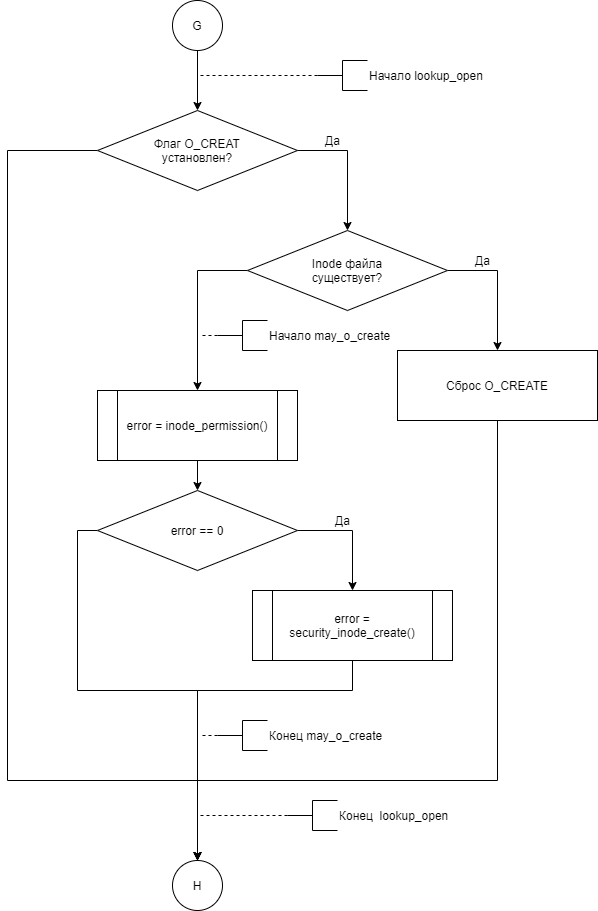

The diagram above was exported from draw.io. Its source (the exported page's mxGraphModel, read from the mxfile embedded in the PNG):
<mxGraphModel dx="581" dy="-5037" grid="1" gridSize="10" guides="1" tooltips="1" connect="1" arrows="1" fold="1" page="1" pageScale="1" pageWidth="827" pageHeight="1169" math="0" shadow="0">
  <root>
    <mxCell id="2fjjU2OgUr4mW-oNpN7T-0" />
    <mxCell id="2fjjU2OgUr4mW-oNpN7T-1" parent="2fjjU2OgUr4mW-oNpN7T-0" />
    <mxCell id="2fjjU2OgUr4mW-oNpN7T-2" style="edgeStyle=orthogonalEdgeStyle;rounded=0;orthogonalLoop=1;jettySize=auto;html=1;exitX=0.5;exitY=1;exitDx=0;exitDy=0;exitPerimeter=0;entryX=0.5;entryY=0;entryDx=0;entryDy=0;endArrow=classic;endFill=1;" edge="1" parent="2fjjU2OgUr4mW-oNpN7T-1" target="2fjjU2OgUr4mW-oNpN7T-5">
      <mxGeometry relative="1" as="geometry">
        <mxPoint x="1130" y="5979.999999999999" as="sourcePoint" />
      </mxGeometry>
    </mxCell>
    <mxCell id="2fjjU2OgUr4mW-oNpN7T-3" style="edgeStyle=orthogonalEdgeStyle;rounded=0;orthogonalLoop=1;jettySize=auto;html=1;exitX=1;exitY=0.5;exitDx=0;exitDy=0;entryX=0.5;entryY=0;entryDx=0;entryDy=0;endArrow=classic;endFill=1;" edge="1" parent="2fjjU2OgUr4mW-oNpN7T-1" source="2fjjU2OgUr4mW-oNpN7T-5" target="2fjjU2OgUr4mW-oNpN7T-8">
      <mxGeometry relative="1" as="geometry" />
    </mxCell>
    <mxCell id="2fjjU2OgUr4mW-oNpN7T-4" style="edgeStyle=orthogonalEdgeStyle;rounded=0;orthogonalLoop=1;jettySize=auto;html=1;exitX=0;exitY=0.5;exitDx=0;exitDy=0;entryX=0.5;entryY=0;entryDx=0;entryDy=0;entryPerimeter=0;endArrow=classic;endFill=1;" edge="1" parent="2fjjU2OgUr4mW-oNpN7T-1" source="2fjjU2OgUr4mW-oNpN7T-5">
      <mxGeometry relative="1" as="geometry">
        <Array as="points">
          <mxPoint x="940" y="6080" />
          <mxPoint x="940" y="6710" />
          <mxPoint x="1130" y="6710" />
        </Array>
        <mxPoint x="1130" y="6789.999999999999" as="targetPoint" />
      </mxGeometry>
    </mxCell>
    <mxCell id="2fjjU2OgUr4mW-oNpN7T-5" value="Флаг O_CREAT&lt;br&gt;установлен?" style="rhombus;whiteSpace=wrap;html=1;strokeWidth=1;" vertex="1" parent="2fjjU2OgUr4mW-oNpN7T-1">
      <mxGeometry x="1030" y="6040" width="200" height="80" as="geometry" />
    </mxCell>
    <mxCell id="2fjjU2OgUr4mW-oNpN7T-6" style="edgeStyle=orthogonalEdgeStyle;rounded=0;orthogonalLoop=1;jettySize=auto;html=1;exitX=0;exitY=0.5;exitDx=0;exitDy=0;entryX=0.5;entryY=0;entryDx=0;entryDy=0;endArrow=classic;endFill=1;" edge="1" parent="2fjjU2OgUr4mW-oNpN7T-1" source="2fjjU2OgUr4mW-oNpN7T-8" target="2fjjU2OgUr4mW-oNpN7T-16">
      <mxGeometry relative="1" as="geometry">
        <mxPoint x="1130" y="6280" as="targetPoint" />
      </mxGeometry>
    </mxCell>
    <mxCell id="2fjjU2OgUr4mW-oNpN7T-7" style="edgeStyle=orthogonalEdgeStyle;rounded=0;orthogonalLoop=1;jettySize=auto;html=1;exitX=1;exitY=0.5;exitDx=0;exitDy=0;entryX=0.5;entryY=0;entryDx=0;entryDy=0;endArrow=classic;endFill=1;" edge="1" parent="2fjjU2OgUr4mW-oNpN7T-1" source="2fjjU2OgUr4mW-oNpN7T-8" target="2fjjU2OgUr4mW-oNpN7T-10">
      <mxGeometry relative="1" as="geometry" />
    </mxCell>
    <mxCell id="2fjjU2OgUr4mW-oNpN7T-8" value="Inode файла&lt;br&gt;существует?" style="rhombus;whiteSpace=wrap;html=1;strokeWidth=1;" vertex="1" parent="2fjjU2OgUr4mW-oNpN7T-1">
      <mxGeometry x="1180" y="6160" width="200" height="80" as="geometry" />
    </mxCell>
    <mxCell id="2fjjU2OgUr4mW-oNpN7T-9" style="edgeStyle=orthogonalEdgeStyle;rounded=0;orthogonalLoop=1;jettySize=auto;html=1;exitX=0.5;exitY=1;exitDx=0;exitDy=0;entryX=0.5;entryY=0;entryDx=0;entryDy=0;entryPerimeter=0;endArrow=classic;endFill=1;" edge="1" parent="2fjjU2OgUr4mW-oNpN7T-1" source="2fjjU2OgUr4mW-oNpN7T-10">
      <mxGeometry relative="1" as="geometry">
        <mxPoint x="1130" y="6789.999999999999" as="targetPoint" />
        <Array as="points">
          <mxPoint x="1430" y="6710" />
          <mxPoint x="1130" y="6710" />
        </Array>
      </mxGeometry>
    </mxCell>
    <mxCell id="2fjjU2OgUr4mW-oNpN7T-10" value="Сброс O_CREATE" style="rounded=0;whiteSpace=wrap;html=1;strokeWidth=1;" vertex="1" parent="2fjjU2OgUr4mW-oNpN7T-1">
      <mxGeometry x="1330" y="6280" width="200" height="70" as="geometry" />
    </mxCell>
    <mxCell id="2fjjU2OgUr4mW-oNpN7T-11" value="Да" style="text;html=1;align=center;verticalAlign=middle;resizable=0;points=[];autosize=1;" vertex="1" parent="2fjjU2OgUr4mW-oNpN7T-1">
      <mxGeometry x="1250" y="6060" width="30" height="20" as="geometry" />
    </mxCell>
    <mxCell id="2fjjU2OgUr4mW-oNpN7T-12" value="Да" style="text;html=1;align=center;verticalAlign=middle;resizable=0;points=[];autosize=1;" vertex="1" parent="2fjjU2OgUr4mW-oNpN7T-1">
      <mxGeometry x="1400" y="6180" width="30" height="20" as="geometry" />
    </mxCell>
    <mxCell id="2fjjU2OgUr4mW-oNpN7T-13" style="edgeStyle=orthogonalEdgeStyle;rounded=0;orthogonalLoop=1;jettySize=auto;html=1;exitX=0;exitY=0.5;exitDx=0;exitDy=0;exitPerimeter=0;dashed=1;endArrow=none;endFill=0;" edge="1" parent="2fjjU2OgUr4mW-oNpN7T-1" source="2fjjU2OgUr4mW-oNpN7T-14">
      <mxGeometry relative="1" as="geometry">
        <mxPoint x="1130" y="6004.999999999999" as="targetPoint" />
      </mxGeometry>
    </mxCell>
    <mxCell id="2fjjU2OgUr4mW-oNpN7T-14" value="Начало lookup_open" style="strokeWidth=1;html=1;shape=mxgraph.flowchart.annotation_2;align=left;labelPosition=right;pointerEvents=1;gradientColor=none;" vertex="1" parent="2fjjU2OgUr4mW-oNpN7T-1">
      <mxGeometry x="1250" y="5990" width="50" height="30" as="geometry" />
    </mxCell>
    <mxCell id="2fjjU2OgUr4mW-oNpN7T-15" style="edgeStyle=orthogonalEdgeStyle;rounded=0;orthogonalLoop=1;jettySize=auto;html=1;exitX=0.5;exitY=1;exitDx=0;exitDy=0;entryX=0.5;entryY=0;entryDx=0;entryDy=0;endArrow=classic;endFill=1;" edge="1" parent="2fjjU2OgUr4mW-oNpN7T-1" source="2fjjU2OgUr4mW-oNpN7T-16" target="2fjjU2OgUr4mW-oNpN7T-19">
      <mxGeometry relative="1" as="geometry" />
    </mxCell>
    <mxCell id="2fjjU2OgUr4mW-oNpN7T-16" value="error = inode_permission()" style="shape=process;whiteSpace=wrap;html=1;backgroundOutline=1;" vertex="1" parent="2fjjU2OgUr4mW-oNpN7T-1">
      <mxGeometry x="1030" y="6320" width="200" height="70" as="geometry" />
    </mxCell>
    <mxCell id="2fjjU2OgUr4mW-oNpN7T-17" style="edgeStyle=orthogonalEdgeStyle;rounded=0;orthogonalLoop=1;jettySize=auto;html=1;exitX=1;exitY=0.5;exitDx=0;exitDy=0;entryX=0.5;entryY=0;entryDx=0;entryDy=0;endArrow=classic;endFill=1;" edge="1" parent="2fjjU2OgUr4mW-oNpN7T-1" source="2fjjU2OgUr4mW-oNpN7T-19" target="2fjjU2OgUr4mW-oNpN7T-21">
      <mxGeometry relative="1" as="geometry" />
    </mxCell>
    <mxCell id="2fjjU2OgUr4mW-oNpN7T-18" style="edgeStyle=orthogonalEdgeStyle;rounded=0;orthogonalLoop=1;jettySize=auto;html=1;exitX=0;exitY=0.5;exitDx=0;exitDy=0;entryX=0.5;entryY=0;entryDx=0;entryDy=0;entryPerimeter=0;" edge="1" parent="2fjjU2OgUr4mW-oNpN7T-1" source="2fjjU2OgUr4mW-oNpN7T-19">
      <mxGeometry relative="1" as="geometry">
        <mxPoint x="1130" y="6789.999999999999" as="targetPoint" />
        <Array as="points">
          <mxPoint x="1010" y="6460" />
          <mxPoint x="1010" y="6620" />
          <mxPoint x="1130" y="6620" />
        </Array>
      </mxGeometry>
    </mxCell>
    <mxCell id="2fjjU2OgUr4mW-oNpN7T-19" value="error == 0" style="rhombus;whiteSpace=wrap;html=1;strokeWidth=1;" vertex="1" parent="2fjjU2OgUr4mW-oNpN7T-1">
      <mxGeometry x="1030" y="6420" width="200" height="80" as="geometry" />
    </mxCell>
    <mxCell id="2fjjU2OgUr4mW-oNpN7T-20" style="edgeStyle=orthogonalEdgeStyle;rounded=0;orthogonalLoop=1;jettySize=auto;html=1;exitX=0.5;exitY=1;exitDx=0;exitDy=0;entryX=0.5;entryY=0;entryDx=0;entryDy=0;entryPerimeter=0;" edge="1" parent="2fjjU2OgUr4mW-oNpN7T-1" source="2fjjU2OgUr4mW-oNpN7T-21">
      <mxGeometry relative="1" as="geometry">
        <mxPoint x="1130" y="6789.999999999999" as="targetPoint" />
        <Array as="points">
          <mxPoint x="1285" y="6620" />
          <mxPoint x="1130" y="6620" />
        </Array>
      </mxGeometry>
    </mxCell>
    <mxCell id="2fjjU2OgUr4mW-oNpN7T-21" value="error = security_inode_create()" style="shape=process;whiteSpace=wrap;html=1;backgroundOutline=1;" vertex="1" parent="2fjjU2OgUr4mW-oNpN7T-1">
      <mxGeometry x="1185" y="6520" width="200" height="70" as="geometry" />
    </mxCell>
    <mxCell id="2fjjU2OgUr4mW-oNpN7T-22" value="Да" style="text;html=1;align=center;verticalAlign=middle;resizable=0;points=[];autosize=1;" vertex="1" parent="2fjjU2OgUr4mW-oNpN7T-1">
      <mxGeometry x="1260" y="6440" width="30" height="20" as="geometry" />
    </mxCell>
    <mxCell id="2fjjU2OgUr4mW-oNpN7T-23" style="edgeStyle=orthogonalEdgeStyle;rounded=0;orthogonalLoop=1;jettySize=auto;html=1;exitX=0;exitY=0.5;exitDx=0;exitDy=0;exitPerimeter=0;dashed=1;endArrow=none;endFill=0;" edge="1" parent="2fjjU2OgUr4mW-oNpN7T-1" source="2fjjU2OgUr4mW-oNpN7T-24">
      <mxGeometry relative="1" as="geometry">
        <mxPoint x="1132.5" y="6264.999999999999" as="targetPoint" />
      </mxGeometry>
    </mxCell>
    <mxCell id="2fjjU2OgUr4mW-oNpN7T-24" value="Начало may_o_create" style="strokeWidth=1;html=1;shape=mxgraph.flowchart.annotation_2;align=left;labelPosition=right;pointerEvents=1;gradientColor=none;" vertex="1" parent="2fjjU2OgUr4mW-oNpN7T-1">
      <mxGeometry x="1150" y="6250" width="50" height="30" as="geometry" />
    </mxCell>
    <mxCell id="2fjjU2OgUr4mW-oNpN7T-25" style="edgeStyle=orthogonalEdgeStyle;rounded=0;orthogonalLoop=1;jettySize=auto;html=1;exitX=0;exitY=0.5;exitDx=0;exitDy=0;exitPerimeter=0;dashed=1;endArrow=none;endFill=0;" edge="1" parent="2fjjU2OgUr4mW-oNpN7T-1" source="2fjjU2OgUr4mW-oNpN7T-26">
      <mxGeometry relative="1" as="geometry">
        <mxPoint x="1132.5" y="6664.999999999999" as="targetPoint" />
      </mxGeometry>
    </mxCell>
    <mxCell id="2fjjU2OgUr4mW-oNpN7T-26" value="Конец may_o_create" style="strokeWidth=1;html=1;shape=mxgraph.flowchart.annotation_2;align=left;labelPosition=right;pointerEvents=1;gradientColor=none;" vertex="1" parent="2fjjU2OgUr4mW-oNpN7T-1">
      <mxGeometry x="1150" y="6650" width="50" height="30" as="geometry" />
    </mxCell>
    <mxCell id="2fjjU2OgUr4mW-oNpN7T-27" style="edgeStyle=orthogonalEdgeStyle;rounded=0;orthogonalLoop=1;jettySize=auto;html=1;exitX=0;exitY=0.5;exitDx=0;exitDy=0;exitPerimeter=0;dashed=1;endArrow=none;endFill=0;" edge="1" parent="2fjjU2OgUr4mW-oNpN7T-1" source="2fjjU2OgUr4mW-oNpN7T-28">
      <mxGeometry relative="1" as="geometry">
        <mxPoint x="1132.5" y="6744.999999999999" as="targetPoint" />
      </mxGeometry>
    </mxCell>
    <mxCell id="2fjjU2OgUr4mW-oNpN7T-28" value="Конец&amp;nbsp; lookup_open" style="strokeWidth=1;html=1;shape=mxgraph.flowchart.annotation_2;align=left;labelPosition=right;pointerEvents=1;gradientColor=none;" vertex="1" parent="2fjjU2OgUr4mW-oNpN7T-1">
      <mxGeometry x="1220" y="6730" width="50" height="30" as="geometry" />
    </mxCell>
    <mxCell id="2fjjU2OgUr4mW-oNpN7T-29" value="G" style="strokeWidth=1;html=1;shape=mxgraph.flowchart.start_2;whiteSpace=wrap;" vertex="1" parent="2fjjU2OgUr4mW-oNpN7T-1">
      <mxGeometry x="1105" y="5930" width="50" height="50" as="geometry" />
    </mxCell>
    <mxCell id="2fjjU2OgUr4mW-oNpN7T-30" value="H" style="strokeWidth=1;html=1;shape=mxgraph.flowchart.start_2;whiteSpace=wrap;" vertex="1" parent="2fjjU2OgUr4mW-oNpN7T-1">
      <mxGeometry x="1105" y="6790" width="50" height="50" as="geometry" />
    </mxCell>
  </root>
</mxGraphModel>